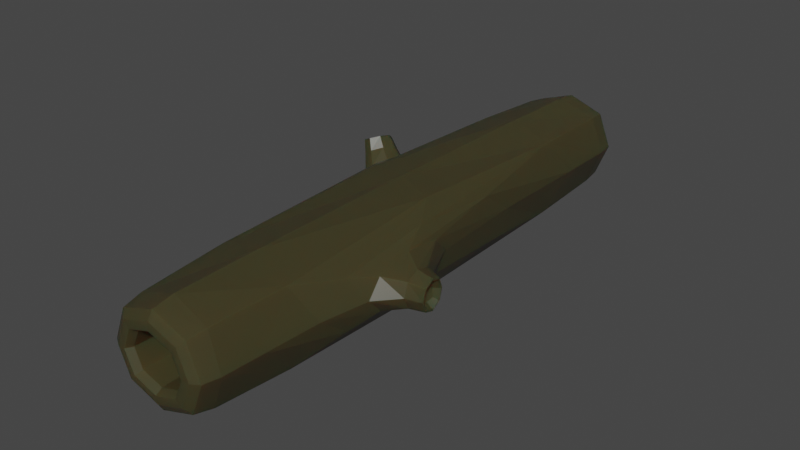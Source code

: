 # Source: LargeLogParts.blend  (saved by Blender 2.91.10; exported with 4.5.12 LTS)
import bpy
from mathutils import Matrix  # noqa: F401  (used for matrix-valued properties, if any)

bpy.ops.wm.read_factory_settings(use_empty=True)
scene = bpy.context.scene
scene.name = 'Scene'

# ---- collections
col_collection = bpy.data.collections.new('Collection'); scene.collection.children.link(col_collection)

# ---- materials (node trees are filled in below, after node groups)
mat_log = bpy.data.materials.new('Log')
mat_log.alpha_threshold = 0.0
mat_log.use_transparent_shadow = False
mat_log.line_color = (0.0, 0.0, 0.0, 1.0)

# ---- material node trees
mat_log.use_nodes = True; mat_log.node_tree.nodes.clear()
_N = mat_log.node_tree.nodes; _L = mat_log.node_tree.links
n0 = _N.new('ShaderNodeOutputMaterial'); n0.name = 'Material Output'; n0.location = (300, 300)
n1 = _N.new('ShaderNodeBsdfPrincipled'); n1.name = 'Principled BSDF'; n1.location = (10, 300)
n1.distribution = 'GGX'
n1.subsurface_method = 'BURLEY'
n1.inputs[0].default_value = (0.0486, 0.0425, 0.01706, 1.0)
n1.inputs[2].default_value = 0.4
n1.inputs[3].default_value = 1.45
n1.inputs[8].default_value = 1.0
n1.inputs[10].default_value = 0.4409
n1.inputs[27].default_value = (0.0, 0.0, 0.0, 1.0)
n1.inputs[28].default_value = 1.0
_L.new(n1.outputs[0], n0.inputs[0])
n0.is_active_output = True

# ---- world
world_world = bpy.data.worlds.new('World'); scene.world = world_world
world_world.use_nodes = True; world_world.node_tree.nodes.clear()
_N = world_world.node_tree.nodes; _L = world_world.node_tree.links
n0 = _N.new('ShaderNodeOutputWorld'); n0.name = 'World Output'; n0.location = (300, 300)
n1 = _N.new('ShaderNodeBackground'); n1.name = 'Background'; n1.location = (10, 300)
n1.inputs[0].default_value = (0.05088, 0.05088, 0.05088, 1.0)
_L.new(n1.outputs[0], n0.inputs[0])
n0.is_active_output = True
world_world.color = (0.05088, 0.05088, 0.05088)
world_world.use_sun_shadow = False
world_world.sun_shadow_jitter_overblur = 0.0

# ---- meshes
me_cube = bpy.data.meshes.new('Cube')
me_cube.from_pydata([(0.09573, 1.093, 0.3389), (0.09573, 1.093, 0.1668), (0.1016, -1.544, 0.338), (0.1016, -1.544, 0.1677), (-0.09573, 1.093, 0.3389), (-0.09573, 1.093, 0.1668), (-0.1016, -1.544, 0.338), (-0.1016, -1.544, 0.1677), (-0.4972, 0.1124, 0.3644), (-0.5314, 0.05194, 0.3764), (0.5043, -0.7721, 0.3354), (0.5064, -0.8384, 0.3299), (-0.4972, 0.02627, 0.3993), (-0.4626, 0.08452, 0.3983), (0.5034, -0.8319, 0.2507), (0.5013, -0.7657, 0.2562), (-0.1763, -1.775, 0.09007), (-0.1763, -1.775, 0.4157), (0.1763, -1.775, 0.4157), (0.1763, -1.775, 0.09007), (-0.1189, -1.802, 0.1498), (-0.1189, -1.802, 0.3559), (0.1189, -1.802, 0.3559), (0.1189, -1.802, 0.1498), (0.1008, -0.2536, 0.3372), (0.1008, -0.2536, 0.1685), (-0.1008, -0.2536, 0.3372), (-0.1008, -0.2536, 0.1685), (0.1809, 1.065, 0.08488), (-0.1809, 1.065, 0.08488), (0.1809, 1.065, 0.4209), (-0.1809, 1.065, 0.4209), (0.1413, 1.093, 0.1244), (-0.1413, 1.093, 0.1244), (0.1413, 1.093, 0.3813), (-0.1413, 1.093, 0.3813), (0.2178, 0.4897, 0.4484), (0.2202, -1.31, 0.4471), (0.2196, -1.308, 0.06874), (0.2172, 0.491, 0.06998), (0.342, -0.5462, 0.3789), (0.3561, -0.9259, 0.3706), (0.3519, -0.917, 0.2023), (0.3379, -0.5373, 0.2105), (0.5267, -0.7569, 0.3541), (0.5326, -0.855, 0.3458), (0.5282, -0.8456, 0.2304), (0.5224, -0.7474, 0.2386), (-0.2126, 0.5878, 0.06701), (-0.218, -1.241, 0.07591), (-0.2102, -1.243, 0.4574), (-0.21, 0.5836, 0.4474), (-0.2874, 0.1507, 0.1887), (-0.3298, -0.3965, 0.2384), (-0.2762, -0.4176, 0.4145), (-0.2625, 0.1185, 0.3615), (-0.4928, -0.02077, 0.2626), (-0.4276, 0.1366, 0.2456), (-0.3736, 0.08745, 0.3294), (-0.4323, -0.06402, 0.3337), (-0.5111, 0.1384, 0.3842), (-0.5636, 0.04574, 0.4014), (-0.5123, 0.007061, 0.4361), (-0.4588, 0.09508, 0.44), (-0.1916, -1.675, 0.07701), (1.164e-09, 1.065, 0.02188), (0.2487, 1.065, 0.2529), (-0.2424, -1.775, 0.2529), (0.2424, -1.775, 0.2529), (-0.2487, 1.065, 0.2529), (1.863e-09, -1.775, 0.4767), (0.1918, -1.682, 0.4306), (-1.863e-09, -1.775, 0.02902), (-0.1914, 0.9705, 0.4312), (-2.328e-10, 1.065, 0.4839), (0.1921, 0.9606, 0.07563), (-0.1915, 0.9709, 0.07523), (-0.1951, -0.3171, 0.03321), (0.1921, 0.9605, 0.4314), (0.1988, -0.4272, 0.4895), (-0.1909, -1.675, 0.4318), (-0.1857, -0.3229, 0.4962), (0.1918, -1.681, 0.07612), (0.1977, -0.4248, 0.03112), (0.2714, 0.6463, 0.2614), (0.2759, -1.498, 0.2592), (0.0004137, 0.535, 0.004129), (9.408e-05, -1.25, 0.004752), (-0.2683, -1.418, 0.2732), (-0.2632, 0.7781, 0.2561), (0.0008622, 0.5344, 0.504), (0.00112, -1.25, 0.5047), (-0.1635, -1.802, 0.2529), (0.1635, -1.802, 0.2529), (0.0, -1.802, 0.3946), (0.0, -1.802, 0.1112), (-0.1479, -1.799, 0.1196), (-0.1479, -1.799, 0.3861), (0.1479, -1.799, 0.3861), (0.1479, -1.799, 0.1196), (-0.1396, -1.544, 0.2529), (0.1396, -1.544, 0.2529), (-1.339e-09, -1.544, 0.3699), (-1.804e-09, -1.544, 0.1358), (-0.1049, -1.77, 0.1643), (-0.1049, -1.77, 0.3414), (0.1049, -1.77, 0.3414), (0.1049, -1.77, 0.1643), (-0.1385, -0.2536, 0.2529), (0.1385, -0.2536, 0.2529), (3.027e-09, -0.2536, 0.3688), (-3.027e-09, -0.2536, 0.1369), (-0.1009, -0.9958, 0.3373), (0.1009, -0.9958, 0.3373), (-0.1009, -0.9958, 0.1684), (0.1009, -0.9958, 0.1684), (0.0, 1.093, 0.07625), (0.1943, 1.093, 0.2529), (-0.1943, 1.093, 0.2529), (0.0, 1.093, 0.4295), (-0.1616, 1.089, 0.1041), (0.1616, 1.089, 0.1041), (0.1616, 1.089, 0.4016), (-0.1616, 1.089, 0.4016), (0.0, 1.093, 0.1484), (0.1163, 1.093, 0.2529), (-0.1163, 1.093, 0.2529), (-1.164e-10, 1.093, 0.3574), (-0.125, 1.093, 0.1402), (0.125, 1.093, 0.1402), (0.125, 1.093, 0.3655), (-0.125, 1.093, 0.3655), (0.3498, -0.7377, 0.4063), (0.3441, -0.7255, 0.1749), (0.3373, -0.4705, 0.2963), (0.3566, -0.9926, 0.2849), (0.2977, -1.059, 0.3992), (0.288, -0.1057, 0.4043), (0.2855, -0.1003, 0.153), (0.2952, -1.053, 0.1479), (0.5305, -0.8077, 0.3716), (0.5244, -0.7947, 0.2128), (0.5235, -0.7337, 0.2979), (0.5315, -0.8687, 0.2865), (0.4539, -0.8695, 0.3541), (0.4426, -0.7294, 0.363), (0.438, -0.7195, 0.2341), (0.4492, -0.8596, 0.2251), (0.4988, -0.8062, 0.3412), (0.4951, -0.7983, 0.2453), (0.4957, -0.7622, 0.2966), (0.4982, -0.8423, 0.29), (0.5339, -0.8491, 0.3405), (0.5309, -0.7616, 0.3477), (0.5269, -0.7531, 0.2438), (0.53, -0.8406, 0.2365), (-0.316, -0.1179, 0.1808), (-0.262, -0.1546, 0.4207), (-0.3083, -0.5086, 0.3361), (-0.2697, 0.2361, 0.2654), (-0.287, -0.7683, 0.1758), (-0.2642, 0.3009, 0.1406), (-0.2526, 0.2834, 0.399), (-0.255, -0.7783, 0.438), (-0.5471, 0.09976, 0.3844), (-0.4759, 0.04338, 0.4466), (-0.5479, 0.00946, 0.42), (-0.475, 0.1337, 0.4109), (-0.5458, 0.03347, 0.3343), (-0.3497, 0.1172, 0.2108), (-0.4285, 0.09636, 0.387), (-0.346, -0.187, 0.3608), (-0.4079, -0.1529, 0.2476), (-0.4848, 0.1443, 0.3217), (-0.3082, 0.07364, 0.3277), (-0.4896, -0.009841, 0.3812), (-0.389, 0.141, 0.2855), (-0.4742, -0.07135, 0.3001), (-0.3922, 0.003056, 0.346), (-0.471, 0.06656, 0.2396), (-0.5152, 0.08457, 0.3609), (-0.4737, 0.05225, 0.3951), (-0.5153, 0.0325, 0.3819), (-0.4737, 0.1043, 0.3741), (-0.5533, 0.04795, 0.4011), (-0.5081, 0.1285, 0.383), (-0.4621, 0.09082, 0.4309), (-0.508, 0.01432, 0.4293), (0.0002047, -1.67, 0.4956), (1.164e-10, -0.9958, 0.369), (-0.2606, 0.9855, 0.2532), (1.136e-05, -1.67, 0.01084), (0.2613, -1.696, 0.2536), (0.2616, 0.9701, 0.2539), (0.4825, -0.8027, 0.2938), (9.127e-05, 0.9592, 0.00979), (0.0002971, -0.3586, -0.001035), (-0.2604, -1.687, 0.2553), (-0.489, 0.06763, 0.3642), (0.0001403, 0.9591, 0.4963), (0.001549, -0.3596, 0.5113), (-0.2033, -1.799, 0.2529), (0.2033, -1.799, 0.2529), (2.794e-09, -1.799, 0.4361), (-4.657e-10, -1.799, 0.06968), (-0.1443, -1.77, 0.2529), (0.1443, -1.77, 0.2529), (-4.366e-11, -1.77, 0.3747), (4.366e-11, -1.77, 0.1311), (-0.1387, -0.9958, 0.2529), (-1.164e-10, -0.9958, 0.1368), (0.1387, -0.9958, 0.2529), (0.0, 1.089, 0.04835), (0.2222, 1.089, 0.2529), (-0.2222, 1.089, 0.2529), (9.313e-10, 1.089, 0.4574), (0.0, 1.093, 0.09795), (0.1719, 1.093, 0.2529), (-0.1719, 1.093, 0.2529), (0.0, 1.093, 0.4078), (0.29, -0.5843, 0.4461), (0.2865, -0.5768, 0.1063), (0.2895, 0.05957, 0.2797), (0.3029, -1.221, 0.2727), (0.4491, -0.8013, 0.3827), (0.4428, -0.7877, 0.2054), (0.4382, -0.6982, 0.3002), (0.4537, -0.8908, 0.2879), (0.5325, -0.807, 0.3636), (0.527, -0.7953, 0.2207), (0.5277, -0.741, 0.2971), (0.5319, -0.8612, 0.2871), (-0.2763, -0.2305, 0.1124), (-0.2461, -0.2496, 0.4647), (-0.2779, -0.9582, 0.3142), (-0.2604, 0.4781, 0.2629), (-0.3885, -0.01053, 0.2076), (-0.3174, -0.06398, 0.3658), (-0.3859, -0.2197, 0.3107), (-0.3199, 0.1452, 0.2627), (-0.4452, 0.1407, 0.3537), (-0.5292, -0.008531, 0.3584), (-0.4485, 0.03471, 0.3946), (-0.5258, 0.09742, 0.3175), (-0.539, 0.09487, 0.3843), (-0.4762, 0.04586, 0.4366), (-0.5389, 0.01639, 0.4161), (-0.4763, 0.1243, 0.4048), (-2.794e-09, 1.093, 0.2529)], [], [(37, 91, 188, 71), (91, 50, 80, 188), (188, 80, 17, 70), (71, 188, 70, 18), (2, 102, 189, 113), (102, 6, 112, 189), (189, 112, 26, 110), (113, 189, 110, 24), (48, 89, 190, 76), (89, 51, 73, 190), (190, 73, 31, 69), (76, 190, 69, 29), (49, 87, 191, 64), (87, 38, 82, 191), (191, 82, 19, 72), (64, 191, 72, 16), (38, 85, 192, 82), (85, 37, 71, 192), (192, 71, 18, 68), (82, 192, 68, 19), (28, 66, 193, 75), (66, 30, 78, 193), (193, 78, 36, 84), (75, 193, 84, 39), (15, 150, 194, 149), (150, 10, 148, 194), (194, 148, 11, 151), (149, 194, 151, 14), (29, 65, 195, 76), (65, 28, 75, 195), (195, 75, 39, 86), (76, 195, 86, 48), (48, 86, 196, 77), (86, 39, 83, 196), (196, 83, 38, 87), (77, 196, 87, 49), (16, 67, 197, 64), (67, 17, 80, 197), (197, 80, 50, 88), (64, 197, 88, 49), (9, 182, 198, 180), (182, 12, 181, 198), (198, 181, 13, 183), (180, 198, 183, 8), (30, 74, 199, 78), (74, 31, 73, 199), (199, 73, 51, 90), (78, 199, 90, 36), (36, 90, 200, 79), (90, 51, 81, 200), (200, 81, 50, 91), (79, 200, 91, 37), (20, 92, 201, 96), (92, 21, 97, 201), (201, 97, 17, 67), (96, 201, 67, 16), (22, 93, 202, 98), (93, 23, 99, 202), (202, 99, 19, 68), (98, 202, 68, 18), (21, 94, 203, 97), (94, 22, 98, 203), (203, 98, 18, 70), (97, 203, 70, 17), (23, 95, 204, 99), (95, 20, 96, 204), (204, 96, 16, 72), (99, 204, 72, 19), (7, 100, 205, 104), (100, 6, 105, 205), (205, 105, 21, 92), (104, 205, 92, 20), (2, 101, 206, 106), (101, 3, 107, 206), (206, 107, 23, 93), (106, 206, 93, 22), (6, 102, 207, 105), (102, 2, 106, 207), (207, 106, 22, 94), (105, 207, 94, 21), (3, 103, 208, 107), (103, 7, 104, 208), (208, 104, 20, 95), (107, 208, 95, 23), (6, 100, 209, 112), (100, 7, 114, 209), (209, 114, 27, 108), (112, 209, 108, 26), (7, 103, 210, 114), (103, 3, 115, 210), (210, 115, 25, 111), (114, 210, 111, 27), (3, 101, 211, 115), (101, 2, 113, 211), (211, 113, 24, 109), (115, 211, 109, 25), (33, 116, 212, 120), (116, 32, 121, 212), (212, 121, 28, 65), (120, 212, 65, 29), (32, 117, 213, 121), (117, 34, 122, 213), (213, 122, 30, 66), (121, 213, 66, 28), (35, 118, 214, 123), (118, 33, 120, 214), (214, 120, 29, 69), (123, 214, 69, 31), (34, 119, 215, 122), (119, 35, 123, 215), (215, 123, 31, 74), (122, 215, 74, 30), (5, 124, 216, 128), (124, 1, 129, 216), (216, 129, 32, 116), (128, 216, 116, 33), (1, 125, 217, 129), (125, 0, 130, 217), (217, 130, 34, 117), (129, 217, 117, 32), (4, 126, 218, 131), (126, 5, 128, 218), (218, 128, 33, 118), (131, 218, 118, 35), (0, 127, 219, 130), (127, 4, 131, 219), (219, 131, 35, 119), (130, 219, 119, 34), (41, 132, 220, 136), (132, 40, 137, 220), (220, 137, 36, 79), (136, 220, 79, 37), (43, 133, 221, 138), (133, 42, 139, 221), (221, 139, 38, 83), (138, 221, 83, 39), (40, 134, 222, 137), (134, 43, 138, 222), (222, 138, 39, 84), (137, 222, 84, 36), (42, 135, 223, 139), (135, 41, 136, 223), (223, 136, 37, 85), (139, 223, 85, 38), (45, 140, 224, 144), (140, 44, 145, 224), (224, 145, 40, 132), (144, 224, 132, 41), (47, 141, 225, 146), (141, 46, 147, 225), (225, 147, 42, 133), (146, 225, 133, 43), (44, 142, 226, 145), (142, 47, 146, 226), (226, 146, 43, 134), (145, 226, 134, 40), (46, 143, 227, 147), (143, 45, 144, 227), (227, 144, 41, 135), (147, 227, 135, 42), (11, 148, 228, 152), (148, 10, 153, 228), (228, 153, 44, 140), (152, 228, 140, 45), (15, 149, 229, 154), (149, 14, 155, 229), (229, 155, 46, 141), (154, 229, 141, 47), (10, 150, 230, 153), (150, 15, 154, 230), (230, 154, 47, 142), (153, 230, 142, 44), (14, 151, 231, 155), (151, 11, 152, 231), (231, 152, 45, 143), (155, 231, 143, 46), (53, 156, 232, 160), (156, 52, 161, 232), (232, 161, 48, 77), (160, 232, 77, 49), (55, 157, 233, 162), (157, 54, 163, 233), (233, 163, 50, 81), (162, 233, 81, 51), (54, 158, 234, 163), (158, 53, 160, 234), (234, 160, 49, 88), (163, 234, 88, 50), (52, 159, 235, 161), (159, 55, 162, 235), (235, 162, 51, 89), (161, 235, 89, 48), (56, 179, 236, 172), (179, 57, 169, 236), (236, 169, 52, 156), (172, 236, 156, 53), (58, 178, 237, 174), (178, 59, 171, 237), (237, 171, 54, 157), (174, 237, 157, 55), (59, 177, 238, 171), (177, 56, 172, 238), (238, 172, 53, 158), (171, 238, 158, 54), (57, 176, 239, 169), (176, 58, 174, 239), (239, 174, 55, 159), (169, 239, 159, 52), (60, 167, 240, 173), (167, 63, 170, 240), (240, 170, 58, 176), (173, 240, 176, 57), (62, 166, 241, 175), (166, 61, 168, 241), (241, 168, 56, 177), (175, 241, 177, 59), (63, 165, 242, 170), (165, 62, 175, 242), (242, 175, 59, 178), (170, 242, 178, 58), (61, 164, 243, 168), (164, 60, 173, 243), (243, 173, 57, 179), (168, 243, 179, 56), (9, 180, 244, 184), (180, 8, 185, 244), (244, 185, 60, 164), (184, 244, 164, 61), (13, 181, 245, 186), (181, 12, 187, 245), (245, 187, 62, 165), (186, 245, 165, 63), (12, 182, 246, 187), (182, 9, 184, 246), (246, 184, 61, 166), (187, 246, 166, 62), (8, 183, 247, 185), (183, 13, 186, 247), (247, 186, 63, 167), (185, 247, 167, 60), (1, 124, 248, 125), (124, 5, 126, 248), (248, 126, 4, 127), (125, 248, 127, 0)])
_uv = me_cube.uv_layers.new(name='UVMap')
_uv.uv.foreach_set('vector', [0.6188, 0.666, 0.7501, 0.6666, 0.7507, 0.7092, 0.628, 0.712, 0.7501, 0.6666, 0.875, 0.6667, 0.875, 0.7083, 0.7507, 0.7092, 0.7507, 0.7092, 0.875, 0.7083, 0.875, 0.75, 0.7552, 0.7552, 0.628, 0.712, 0.7507, 0.7092, 0.7552, 0.7552, 0.6667, 0.7917, 0.5274, 0.8455, 0.5377, 0.875, 0.5374, 0.875, 0.5272, 0.8457, 0.5377, 0.875, 0.5274, 0.9045, 0.5272, 0.9043, 0.5374, 0.875, 0.5374, 0.875, 0.5272, 0.9043, 0.5272, 0.9042, 0.5374, 0.875, 0.5272, 0.8457, 0.5374, 0.875, 0.5374, 0.875, 0.5272, 0.8458, 0.375, 0.1667, 0.5, 0.1768, 0.5, 0.2099, 0.375, 0.2118, 0.5, 0.1768, 0.625, 0.1667, 0.625, 0.2118, 0.5, 0.2099, 0.5, 0.2099, 0.625, 0.2118, 0.625, 0.2778, 0.5, 0.2497, 0.375, 0.2118, 0.5, 0.2099, 0.5, 0.2497, 0.375, 0.2778, 0.125, 0.6667, 0.2499, 0.6666, 0.2493, 0.7092, 0.125, 0.7083, 0.2499, 0.6666, 0.3812, 0.666, 0.372, 0.712, 0.2493, 0.7092, 0.2493, 0.7092, 0.372, 0.712, 0.3333, 0.7917, 0.2448, 0.7552, 0.125, 0.7083, 0.2493, 0.7092, 0.2448, 0.7552, 0.125, 0.75, 0.3812, 0.666, 0.5, 0.6765, 0.5, 0.711, 0.372, 0.712, 0.5, 0.6765, 0.6188, 0.666, 0.628, 0.712, 0.5, 0.711, 0.5, 0.711, 0.628, 0.712, 0.6667, 0.7917, 0.5, 0.7575, 0.372, 0.712, 0.5, 0.711, 0.5, 0.7575, 0.3333, 0.7917, 0.3333, 0.4583, 0.5, 0.4979, 0.5, 0.5395, 0.372, 0.5381, 0.5, 0.4979, 0.6667, 0.4583, 0.628, 0.5381, 0.5, 0.5395, 0.5, 0.5395, 0.628, 0.5381, 0.6188, 0.584, 0.5, 0.5735, 0.372, 0.5381, 0.5, 0.5395, 0.5, 0.5735, 0.3812, 0.584, 0.4813, 0.6125, 0.5, 0.6098, 0.5, 0.625, 0.4774, 0.625, 0.5, 0.6098, 0.5187, 0.6125, 0.5226, 0.625, 0.5, 0.625, 0.5, 0.625, 0.5226, 0.625, 0.5187, 0.6375, 0.5, 0.6402, 0.4774, 0.625, 0.5, 0.625, 0.5, 0.6402, 0.4813, 0.6375, 0.125, 0.5, 0.2448, 0.4948, 0.2493, 0.5408, 0.125, 0.5417, 0.2448, 0.4948, 0.3333, 0.4583, 0.372, 0.5381, 0.2493, 0.5408, 0.2493, 0.5408, 0.372, 0.5381, 0.3812, 0.584, 0.2499, 0.5834, 0.125, 0.5417, 0.2493, 0.5408, 0.2499, 0.5834, 0.125, 0.5833, 0.125, 0.5833, 0.2499, 0.5834, 0.2479, 0.625, 0.125, 0.625, 0.2499, 0.5834, 0.3812, 0.584, 0.3532, 0.625, 0.2479, 0.625, 0.2479, 0.625, 0.3532, 0.625, 0.3812, 0.666, 0.2499, 0.6666, 0.125, 0.625, 0.2479, 0.625, 0.2499, 0.6666, 0.125, 0.6667, 0.375, 0.0, 0.5, 0.0, 0.5, 0.0406, 0.375, 0.04167, 0.5, 0.0, 0.625, 0.0, 0.625, 0.04167, 0.5, 0.0406, 0.5, 0.0406, 0.625, 0.04167, 0.625, 0.08333, 0.5, 0.07317, 0.375, 0.04167, 0.5, 0.0406, 0.5, 0.07317, 0.375, 0.08333, 0.4748, 0.1103, 0.5001, 0.1072, 0.5001, 0.125, 0.4695, 0.125, 0.5001, 0.1072, 0.5253, 0.1103, 0.5307, 0.125, 0.5001, 0.125, 0.5001, 0.125, 0.5307, 0.125, 0.5255, 0.1397, 0.5001, 0.1428, 0.4695, 0.125, 0.5001, 0.125, 0.5001, 0.1428, 0.4746, 0.1397, 0.6667, 0.4583, 0.7552, 0.4948, 0.7507, 0.5408, 0.628, 0.5381, 0.7552, 0.4948, 0.875, 0.5, 0.875, 0.5417, 0.7507, 0.5408, 0.7507, 0.5408, 0.875, 0.5417, 0.875, 0.5833, 0.7501, 0.5834, 0.628, 0.5381, 0.7507, 0.5408, 0.7501, 0.5834, 0.6188, 0.584, 0.6188, 0.584, 0.7501, 0.5834, 0.7521, 0.625, 0.6468, 0.625, 0.7501, 0.5834, 0.875, 0.5833, 0.875, 0.625, 0.7521, 0.625, 0.7521, 0.625, 0.875, 0.625, 0.875, 0.6667, 0.7501, 0.6666, 0.6468, 0.625, 0.7521, 0.625, 0.7501, 0.6666, 0.6188, 0.666, 0.4625, 0.9142, 0.5, 0.9289, 0.5, 0.9548, 0.4429, 0.9331, 0.5, 0.9289, 0.5375, 0.9142, 0.5571, 0.9331, 0.5, 0.9548, 0.5, 0.9548, 0.5571, 0.9331, 0.5833, 0.9583, 0.5, 0.9896, 0.4429, 0.9331, 0.5, 0.9548, 0.5, 0.9896, 0.4167, 0.9583, 0.5375, 0.8358, 0.5, 0.8211, 0.5, 0.7951, 0.564, 0.8169, 0.5, 0.8211, 0.4625, 0.8358, 0.436, 0.8169, 0.5, 0.7951, 0.5, 0.7951, 0.436, 0.8169, 0.3333, 0.7917, 0.5, 0.7575, 0.564, 0.8169, 0.5, 0.7951, 0.5, 0.7575, 0.6667, 0.7917, 0.5375, 0.9142, 0.5516, 0.875, 0.5802, 0.875, 0.5571, 0.9331, 0.5516, 0.875, 0.5375, 0.8358, 0.564, 0.8169, 0.5802, 0.875, 0.5802, 0.875, 0.564, 0.8169, 0.6667, 0.7917, 0.625, 0.875, 0.5571, 0.9331, 0.5802, 0.875, 0.625, 0.875, 0.5833, 0.9583, 0.4625, 0.8358, 0.4484, 0.875, 0.4198, 0.875, 0.436, 0.8169, 0.4484, 0.875, 0.4625, 0.9142, 0.4429, 0.9331, 0.4198, 0.875, 0.4198, 0.875, 0.4429, 0.9331, 0.4167, 0.9583, 0.375, 0.875, 0.436, 0.8169, 0.4198, 0.875, 0.375, 0.875, 0.3333, 0.7917, 0.4726, 0.9045, 0.5, 0.9155, 0.5, 0.9177, 0.471, 0.906, 0.5, 0.9155, 0.5274, 0.9045, 0.529, 0.906, 0.5, 0.9177, 0.5, 0.9177, 0.529, 0.906, 0.5375, 0.9142, 0.5, 0.9289, 0.471, 0.906, 0.5, 0.9177, 0.5, 0.9289, 0.4625, 0.9142, 0.5274, 0.8455, 0.5, 0.8345, 0.5, 0.8323, 0.529, 0.844, 0.5, 0.8345, 0.4726, 0.8455, 0.471, 0.844, 0.5, 0.8323, 0.5, 0.8323, 0.471, 0.844, 0.4625, 0.8358, 0.5, 0.8211, 0.529, 0.844, 0.5, 0.8323, 0.5, 0.8211, 0.5375, 0.8358, 0.5274, 0.9045, 0.5377, 0.875, 0.5399, 0.875, 0.529, 0.906, 0.5377, 0.875, 0.5274, 0.8455, 0.529, 0.844, 0.5399, 0.875, 0.5399, 0.875, 0.529, 0.844, 0.5375, 0.8358, 0.5516, 0.875, 0.529, 0.906, 0.5399, 0.875, 0.5516, 0.875, 0.5375, 0.9142, 0.4726, 0.8455, 0.4623, 0.875, 0.4601, 0.875, 0.471, 0.844, 0.4623, 0.875, 0.4726, 0.9045, 0.471, 0.906, 0.4601, 0.875, 0.4601, 0.875, 0.471, 0.906, 0.4625, 0.9142, 0.4484, 0.875, 0.471, 0.844, 0.4601, 0.875, 0.4484, 0.875, 0.4625, 0.8358, 0.5274, 0.9045, 0.5, 0.9155, 0.5, 0.9152, 0.5272, 0.9043, 0.5, 0.9155, 0.4726, 0.9045, 0.4728, 0.9043, 0.5, 0.9152, 0.5, 0.9152, 0.4728, 0.9043, 0.4728, 0.9042, 0.5, 0.9152, 0.5272, 0.9043, 0.5, 0.9152, 0.5, 0.9152, 0.5272, 0.9042, 0.4726, 0.9045, 0.4623, 0.875, 0.4626, 0.875, 0.4728, 0.9043, 0.4623, 0.875, 0.4726, 0.8455, 0.4728, 0.8457, 0.4626, 0.875, 0.4626, 0.875, 0.4728, 0.8457, 0.4728, 0.8458, 0.4626, 0.875, 0.4728, 0.9043, 0.4626, 0.875, 0.4626, 0.875, 0.4728, 0.9042, 0.4726, 0.8455, 0.5, 0.8345, 0.5, 0.8348, 0.4728, 0.8457, 0.5, 0.8345, 0.5274, 0.8455, 0.5272, 0.8457, 0.5, 0.8348, 0.5, 0.8348, 0.5272, 0.8457, 0.5272, 0.8458, 0.5, 0.8348, 0.4728, 0.8457, 0.5, 0.8348, 0.5, 0.8348, 0.4728, 0.8458, 0.439, 0.3131, 0.4161, 0.375, 0.4001, 0.3747, 0.4257, 0.3024, 0.4161, 0.375, 0.439, 0.4369, 0.4223, 0.4464, 0.4001, 0.3747, 0.4001, 0.3747, 0.4223, 0.4464, 0.3333, 0.4583, 0.3698, 0.3733, 0.4257, 0.3024, 0.4001, 0.3747, 0.3698, 0.3733, 0.375, 0.2778, 0.439, 0.4369, 0.5, 0.46, 0.5, 0.4736, 0.4223, 0.4464, 0.5, 0.46, 0.561, 0.4369, 0.5777, 0.4464, 0.5, 0.4736, 0.5, 0.4736, 0.5777, 0.4464, 0.6667, 0.4583, 0.5, 0.4979, 0.4223, 0.4464, 0.5, 0.4736, 0.5, 0.4979, 0.3333, 0.4583, 0.561, 0.3131, 0.5, 0.29, 0.5, 0.2758, 0.5743, 0.3024, 0.5, 0.29, 0.439, 0.3131, 0.4257, 0.3024, 0.5, 0.2758, 0.5, 0.2758, 0.4257, 0.3024, 0.375, 0.2778, 0.5, 0.2497, 0.5743, 0.3024, 0.5, 0.2758, 0.5, 0.2497, 0.625, 0.2778, 0.561, 0.4369, 0.5839, 0.375, 0.5999, 0.3747, 0.5777, 0.4464, 0.5839, 0.375, 0.561, 0.3131, 0.5743, 0.3024, 0.5999, 0.3747, 0.5999, 0.3747, 0.5743, 0.3024, 0.625, 0.2778, 0.6302, 0.3733, 0.5777, 0.4464, 0.5999, 0.3747, 0.6302, 0.3733, 0.6667, 0.4583, 0.4589, 0.3331, 0.4501, 0.375, 0.4261, 0.375, 0.4463, 0.3203, 0.4501, 0.375, 0.4589, 0.4169, 0.4463, 0.4297, 0.4261, 0.375, 0.4261, 0.375, 0.4463, 0.4297, 0.439, 0.4369, 0.4161, 0.375, 0.4463, 0.3203, 0.4261, 0.375, 0.4161, 0.375, 0.439, 0.3131, 0.4589, 0.4169, 0.5, 0.4259, 0.5, 0.4502, 0.4463, 0.4297, 0.5, 0.4259, 0.5411, 0.4169, 0.5537, 0.4297, 0.5, 0.4502, 0.5, 0.4502, 0.5537, 0.4297, 0.561, 0.4369, 0.5, 0.46, 0.4463, 0.4297, 0.5, 0.4502, 0.5, 0.46, 0.439, 0.4369, 0.5411, 0.3331, 0.5, 0.3241, 0.5, 0.2998, 0.5537, 0.3203, 0.5, 0.3241, 0.4589, 0.3331, 0.4463, 0.3203, 0.5, 0.2998, 0.5, 0.2998, 0.4463, 0.3203, 0.439, 0.3131, 0.5, 0.29, 0.5537, 0.3203, 0.5, 0.2998, 0.5, 0.29, 0.561, 0.3131, 0.5411, 0.4169, 0.5499, 0.375, 0.5739, 0.375, 0.5537, 0.4297, 0.5499, 0.375, 0.5411, 0.3331, 0.5537, 0.3203, 0.5739, 0.375, 0.5739, 0.375, 0.5537, 0.3203, 0.561, 0.3131, 0.5839, 0.375, 0.5537, 0.4297, 0.5739, 0.375, 0.5839, 0.375, 0.561, 0.4369, 0.5396, 0.6476, 0.5545, 0.625, 0.5844, 0.625, 0.5621, 0.6514, 0.5545, 0.625, 0.5396, 0.6024, 0.5621, 0.5986, 0.5844, 0.625, 0.5844, 0.625, 0.5621, 0.5986, 0.6188, 0.584, 0.6468, 0.625, 0.5621, 0.6514, 0.5844, 0.625, 0.6468, 0.625, 0.6188, 0.666, 0.4604, 0.6024, 0.4455, 0.625, 0.4156, 0.625, 0.4379, 0.5986, 0.4455, 0.625, 0.4604, 0.6476, 0.4379, 0.6514, 0.4156, 0.625, 0.4156, 0.625, 0.4379, 0.6514, 0.3812, 0.666, 0.3532, 0.625, 0.4379, 0.5986, 0.4156, 0.625, 0.3532, 0.625, 0.3812, 0.584, 0.5396, 0.6024, 0.5, 0.594, 0.5, 0.5889, 0.5621, 0.5986, 0.5, 0.594, 0.4604, 0.6024, 0.4379, 0.5986, 0.5, 0.5889, 0.5, 0.5889, 0.4379, 0.5986, 0.3812, 0.584, 0.5, 0.5735, 0.5621, 0.5986, 0.5, 0.5889, 0.5, 0.5735, 0.6188, 0.584, 0.4604, 0.6476, 0.5, 0.656, 0.5, 0.6611, 0.4379, 0.6514, 0.5, 0.656, 0.5396, 0.6476, 0.5621, 0.6514, 0.5, 0.6611, 0.5, 0.6611, 0.5621, 0.6514, 0.6188, 0.666, 0.5, 0.6765, 0.4379, 0.6514, 0.5, 0.6611, 0.5, 0.6765, 0.3812, 0.666, 0.5272, 0.6436, 0.5374, 0.625, 0.5418, 0.625, 0.5304, 0.6454, 0.5374, 0.625, 0.5272, 0.6064, 0.5304, 0.6046, 0.5418, 0.625, 0.5418, 0.625, 0.5304, 0.6046, 0.5396, 0.6024, 0.5545, 0.625, 0.5304, 0.6454, 0.5418, 0.625, 0.5545, 0.625, 0.5396, 0.6476, 0.4728, 0.6064, 0.4626, 0.625, 0.4582, 0.625, 0.4696, 0.6046, 0.4626, 0.625, 0.4728, 0.6436, 0.4696, 0.6454, 0.4582, 0.625, 0.4582, 0.625, 0.4696, 0.6454, 0.4604, 0.6476, 0.4455, 0.625, 0.4696, 0.6046, 0.4582, 0.625, 0.4455, 0.625, 0.4604, 0.6024, 0.5272, 0.6064, 0.5, 0.5994, 0.5, 0.597, 0.5304, 0.6046, 0.5, 0.5994, 0.4728, 0.6064, 0.4696, 0.6046, 0.5, 0.597, 0.5, 0.597, 0.4696, 0.6046, 0.4604, 0.6024, 0.5, 0.594, 0.5304, 0.6046, 0.5, 0.597, 0.5, 0.594, 0.5396, 0.6024, 0.4728, 0.6436, 0.5, 0.6506, 0.5, 0.653, 0.4696, 0.6454, 0.5, 0.6506, 0.5272, 0.6436, 0.5304, 0.6454, 0.5, 0.653, 0.5, 0.653, 0.5304, 0.6454, 0.5396, 0.6476, 0.5, 0.656, 0.4696, 0.6454, 0.5, 0.653, 0.5, 0.656, 0.4604, 0.6476, 0.5187, 0.6375, 0.5226, 0.625, 0.5337, 0.625, 0.5245, 0.6415, 0.5226, 0.625, 0.5187, 0.6125, 0.5245, 0.6085, 0.5337, 0.625, 0.5337, 0.625, 0.5245, 0.6085, 0.5272, 0.6064, 0.5374, 0.625, 0.5245, 0.6415, 0.5337, 0.625, 0.5374, 0.625, 0.5272, 0.6436, 0.4813, 0.6125, 0.4774, 0.625, 0.4663, 0.625, 0.4755, 0.6085, 0.4774, 0.625, 0.4813, 0.6375, 0.4755, 0.6415, 0.4663, 0.625, 0.4663, 0.625, 0.4755, 0.6415, 0.4728, 0.6436, 0.4626, 0.625, 0.4755, 0.6085, 0.4663, 0.625, 0.4626, 0.625, 0.4728, 0.6064, 0.5187, 0.6125, 0.5, 0.6098, 0.5, 0.6023, 0.5245, 0.6085, 0.5, 0.6098, 0.4813, 0.6125, 0.4755, 0.6085, 0.5, 0.6023, 0.5, 0.6023, 0.4755, 0.6085, 0.4728, 0.6064, 0.5, 0.5994, 0.5245, 0.6085, 0.5, 0.6023, 0.5, 0.5994, 0.5272, 0.6064, 0.4813, 0.6375, 0.5, 0.6402, 0.5, 0.6477, 0.4755, 0.6415, 0.5, 0.6402, 0.5187, 0.6375, 0.5245, 0.6415, 0.5, 0.6477, 0.5, 0.6477, 0.5245, 0.6415, 0.5272, 0.6436, 0.5, 0.6506, 0.4755, 0.6415, 0.5, 0.6477, 0.5, 0.6506, 0.4728, 0.6436, 0.4501, 0.1009, 0.4313, 0.125, 0.4098, 0.125, 0.4322, 0.09783, 0.4313, 0.125, 0.4501, 0.1491, 0.4322, 0.1522, 0.4098, 0.125, 0.4098, 0.125, 0.4322, 0.1522, 0.375, 0.1667, 0.375, 0.125, 0.4322, 0.09783, 0.4098, 0.125, 0.375, 0.125, 0.375, 0.08333, 0.5499, 0.1491, 0.5687, 0.125, 0.5902, 0.125, 0.5678, 0.1522, 0.5687, 0.125, 0.5499, 0.1009, 0.5678, 0.09783, 0.5902, 0.125, 0.5902, 0.125, 0.5678, 0.09783, 0.625, 0.08333, 0.625, 0.125, 0.5678, 0.1522, 0.5902, 0.125, 0.625, 0.125, 0.625, 0.1667, 0.5499, 0.1009, 0.5, 0.09186, 0.5, 0.08795, 0.5678, 0.09783, 0.5, 0.09186, 0.4501, 0.1009, 0.4322, 0.09783, 0.5, 0.08795, 0.5, 0.08795, 0.4322, 0.09783, 0.375, 0.08333, 0.5, 0.07317, 0.5678, 0.09783, 0.5, 0.08795, 0.5, 0.07317, 0.625, 0.08333, 0.4501, 0.1491, 0.5, 0.1581, 0.5, 0.1621, 0.4322, 0.1522, 0.5, 0.1581, 0.5499, 0.1491, 0.5678, 0.1522, 0.5, 0.1621, 0.5, 0.1621, 0.5678, 0.1522, 0.625, 0.1667, 0.5, 0.1768, 0.4322, 0.1522, 0.5, 0.1621, 0.5, 0.1768, 0.375, 0.1667, 0.4591, 0.1025, 0.4438, 0.125, 0.4407, 0.125, 0.4569, 0.1019, 0.4438, 0.125, 0.4591, 0.1475, 0.4569, 0.1481, 0.4407, 0.125, 0.4407, 0.125, 0.4569, 0.1481, 0.4501, 0.1491, 0.4313, 0.125, 0.4569, 0.1019, 0.4407, 0.125, 0.4313, 0.125, 0.4501, 0.1009, 0.5409, 0.1475, 0.5562, 0.125, 0.5593, 0.125, 0.5431, 0.1481, 0.5562, 0.125, 0.5409, 0.1025, 0.5431, 0.1019, 0.5593, 0.125, 0.5593, 0.125, 0.5431, 0.1019, 0.5499, 0.1009, 0.5687, 0.125, 0.5431, 0.1481, 0.5593, 0.125, 0.5687, 0.125, 0.5499, 0.1491, 0.5409, 0.1025, 0.5, 0.09409, 0.5, 0.09324, 0.5431, 0.1019, 0.5, 0.09409, 0.4591, 0.1025, 0.4569, 0.1019, 0.5, 0.09324, 0.5, 0.09324, 0.4569, 0.1019, 0.4501, 0.1009, 0.5, 0.09186, 0.5431, 0.1019, 0.5, 0.09324, 0.5, 0.09186, 0.5499, 0.1009, 0.4591, 0.1475, 0.5, 0.1559, 0.5, 0.1568, 0.4569, 0.1481, 0.5, 0.1559, 0.5409, 0.1475, 0.5431, 0.1481, 0.5, 0.1568, 0.5, 0.1568, 0.5431, 0.1481, 0.5499, 0.1491, 0.5, 0.1581, 0.4569, 0.1481, 0.5, 0.1568, 0.5, 0.1581, 0.4501, 0.1491, 0.4626, 0.1461, 0.5, 0.154, 0.5, 0.1551, 0.4607, 0.1469, 0.5, 0.154, 0.5375, 0.1461, 0.5394, 0.1469, 0.5, 0.1551, 0.5, 0.1551, 0.5394, 0.1469, 0.5409, 0.1475, 0.5, 0.1559, 0.4607, 0.1469, 0.5, 0.1551, 0.5, 0.1559, 0.4591, 0.1475, 0.5373, 0.1039, 0.5, 0.09597, 0.5, 0.0949, 0.5393, 0.1031, 0.5, 0.09597, 0.4627, 0.1039, 0.4607, 0.1031, 0.5, 0.0949, 0.5, 0.0949, 0.4607, 0.1031, 0.4591, 0.1025, 0.5, 0.09409, 0.5393, 0.1031, 0.5, 0.0949, 0.5, 0.09409, 0.5409, 0.1025, 0.5375, 0.1461, 0.5514, 0.125, 0.5541, 0.125, 0.5394, 0.1469, 0.5514, 0.125, 0.5373, 0.1039, 0.5393, 0.1031, 0.5541, 0.125, 0.5541, 0.125, 0.5393, 0.1031, 0.5409, 0.1025, 0.5562, 0.125, 0.5394, 0.1469, 0.5541, 0.125, 0.5562, 0.125, 0.5409, 0.1475, 0.4627, 0.1039, 0.4486, 0.125, 0.4459, 0.125, 0.4607, 0.1031, 0.4486, 0.125, 0.4626, 0.1461, 0.4607, 0.1469, 0.4459, 0.125, 0.4459, 0.125, 0.4607, 0.1469, 0.4591, 0.1475, 0.4438, 0.125, 0.4607, 0.1031, 0.4459, 0.125, 0.4438, 0.125, 0.4591, 0.1025, 0.4748, 0.1103, 0.4695, 0.125, 0.4539, 0.125, 0.4666, 0.1057, 0.4695, 0.125, 0.4746, 0.1397, 0.4663, 0.1443, 0.4539, 0.125, 0.4539, 0.125, 0.4663, 0.1443, 0.4626, 0.1461, 0.4486, 0.125, 0.4666, 0.1057, 0.4539, 0.125, 0.4486, 0.125, 0.4627, 0.1039, 0.5255, 0.1397, 0.5307, 0.125, 0.5462, 0.125, 0.5338, 0.1443, 0.5307, 0.125, 0.5253, 0.1103, 0.5335, 0.1057, 0.5462, 0.125, 0.5462, 0.125, 0.5335, 0.1057, 0.5373, 0.1039, 0.5514, 0.125, 0.5338, 0.1443, 0.5462, 0.125, 0.5514, 0.125, 0.5375, 0.1461, 0.5253, 0.1103, 0.5001, 0.1072, 0.5, 0.09846, 0.5335, 0.1057, 0.5001, 0.1072, 0.4748, 0.1103, 0.4666, 0.1057, 0.5, 0.09846, 0.5, 0.09846, 0.4666, 0.1057, 0.4627, 0.1039, 0.5, 0.09597, 0.5335, 0.1057, 0.5, 0.09846, 0.5, 0.09597, 0.5373, 0.1039, 0.4746, 0.1397, 0.5001, 0.1428, 0.5, 0.1515, 0.4663, 0.1443, 0.5001, 0.1428, 0.5255, 0.1397, 0.5338, 0.1443, 0.5, 0.1515, 0.5, 0.1515, 0.5338, 0.1443, 0.5375, 0.1461, 0.5, 0.154, 0.4663, 0.1443, 0.5, 0.1515, 0.5, 0.154, 0.4626, 0.1461, 0.4589, 0.4169, 0.4501, 0.375, 0.5, 0.375, 0.5, 0.4259, 0.4501, 0.375, 0.4589, 0.3331, 0.5, 0.3241, 0.5, 0.375, 0.5, 0.375, 0.5, 0.3241, 0.5411, 0.3331, 0.5499, 0.375, 0.5, 0.4259, 0.5, 0.375, 0.5499, 0.375, 0.5411, 0.4169])
me_cube.materials.append(mat_log)
me_cube.use_remesh_preserve_volume = False
me_cube.use_remesh_preserve_attributes = False
me_cube.use_mirror_vertex_groups = False
me_cube.update()

# ---- objects
ob_log = bpy.data.objects.new('Log', me_cube)

# ---- transforms, parenting, visibility, modifiers, constraints
ob_log.location = (0.0, 0.0, 0.0)
ob_log.scale = (3.013, 3.013, 3.013)
ob_log.lock_rotations_4d = False
ob_log.empty_display_type = 'ARROWS'
ob_log.lineart.crease_threshold = 0.0

# ---- collection membership
col_collection.objects.link(ob_log)

# ---- scene / render settings (as saved in the file)
scene.frame_start = 1; scene.frame_end = 250; scene.frame_set(1)
scene.render.engine = 'BLENDER_EEVEE_NEXT'
scene.cycles.use_denoising = False
scene.cycles.samples = 128
scene.cycles.sampling_pattern = 'TABULATED_SOBOL'
scene.cycles.use_adaptive_sampling = False
scene.cycles.use_light_tree = False
scene.view_settings.view_transform = 'Filmic'
bpy.context.view_layer.update()

# ---- added for rendering (the .blend has no active camera and no usable light): camera, sun
cam_auto = bpy.data.cameras.new('AutoCamera')
cam_auto.lens = 50.0
cam_auto.sensor_width = 36.0
cam_auto.clip_end = 1000.0
ob_auto_camera = bpy.data.objects.new('AutoCamera', cam_auto)
scene.collection.objects.link(ob_auto_camera)
ob_auto_camera.location = (8.70468, -11.5687, 7.7683)
ob_auto_camera.rotation_euler = (1.09748, -7.21219e-08, 0.694738)
scene.camera = ob_auto_camera
light_auto_sun = bpy.data.lights.new('AutoSun', 'SUN')
light_auto_sun.energy = 3.0
light_auto_sun.angle = 0.0523599
ob_auto_sun = bpy.data.objects.new('AutoSun', light_auto_sun)
scene.collection.objects.link(ob_auto_sun)
ob_auto_sun.rotation_euler = (0.872665, 0.174533, 0.523599)
bpy.context.view_layer.update()
